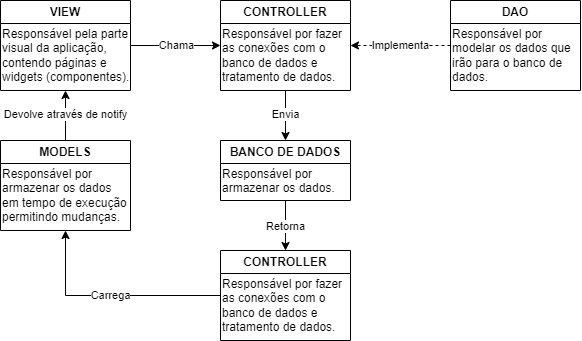

The diagram above was exported from draw.io. Its source (the exported page's mxGraphModel, read from the mxfile embedded in the PNG):
<mxGraphModel dx="960" dy="471" grid="1" gridSize="10" guides="1" tooltips="1" connect="1" arrows="1" fold="1" page="1" pageScale="1" pageWidth="827" pageHeight="1169" math="0" shadow="0">
  <root>
    <mxCell id="0" />
    <mxCell id="1" parent="0" />
    <mxCell id="_J_-yEmDbqxbTyGtm-mz-1" value="VIEW" style="swimlane;whiteSpace=wrap;html=1;" vertex="1" parent="1">
      <mxGeometry x="80" y="200" width="130" height="90" as="geometry" />
    </mxCell>
    <mxCell id="_J_-yEmDbqxbTyGtm-mz-6" value="Responsável pela parte visual da aplicação, contendo páginas e widgets (componentes)." style="text;html=1;strokeColor=none;fillColor=none;align=left;verticalAlign=top;whiteSpace=wrap;rounded=0;" vertex="1" parent="_J_-yEmDbqxbTyGtm-mz-1">
      <mxGeometry y="20" width="130" height="70" as="geometry" />
    </mxCell>
    <mxCell id="_J_-yEmDbqxbTyGtm-mz-9" value="Chama" style="edgeStyle=orthogonalEdgeStyle;rounded=0;orthogonalLoop=1;jettySize=auto;html=1;" edge="1" parent="1" source="_J_-yEmDbqxbTyGtm-mz-1" target="_J_-yEmDbqxbTyGtm-mz-7">
      <mxGeometry relative="1" as="geometry" />
    </mxCell>
    <mxCell id="_J_-yEmDbqxbTyGtm-mz-7" value="CONTROLLER" style="swimlane;whiteSpace=wrap;html=1;" vertex="1" parent="1">
      <mxGeometry x="300" y="200" width="130" height="90" as="geometry" />
    </mxCell>
    <mxCell id="_J_-yEmDbqxbTyGtm-mz-8" value="Responsável por fazer as conexões com o banco de dados e tratamento de dados." style="text;html=1;strokeColor=none;fillColor=none;align=left;verticalAlign=top;whiteSpace=wrap;rounded=0;" vertex="1" parent="_J_-yEmDbqxbTyGtm-mz-7">
      <mxGeometry y="20" width="130" height="70" as="geometry" />
    </mxCell>
    <mxCell id="_J_-yEmDbqxbTyGtm-mz-10" value="DAO" style="swimlane;whiteSpace=wrap;html=1;" vertex="1" parent="1">
      <mxGeometry x="530" y="200" width="130" height="90" as="geometry" />
    </mxCell>
    <mxCell id="_J_-yEmDbqxbTyGtm-mz-11" value="Responsável por modelar os dados que irão para o banco de dados." style="text;html=1;strokeColor=none;fillColor=none;align=left;verticalAlign=top;whiteSpace=wrap;rounded=0;" vertex="1" parent="_J_-yEmDbqxbTyGtm-mz-10">
      <mxGeometry y="20" width="130" height="70" as="geometry" />
    </mxCell>
    <mxCell id="_J_-yEmDbqxbTyGtm-mz-12" value="Implementa" style="edgeStyle=orthogonalEdgeStyle;rounded=0;orthogonalLoop=1;jettySize=auto;html=1;dashed=1;" edge="1" parent="1" source="_J_-yEmDbqxbTyGtm-mz-10" target="_J_-yEmDbqxbTyGtm-mz-7">
      <mxGeometry relative="1" as="geometry" />
    </mxCell>
    <mxCell id="_J_-yEmDbqxbTyGtm-mz-19" value="Retorna" style="edgeStyle=orthogonalEdgeStyle;rounded=0;orthogonalLoop=1;jettySize=auto;html=1;" edge="1" parent="1" source="_J_-yEmDbqxbTyGtm-mz-13" target="_J_-yEmDbqxbTyGtm-mz-17">
      <mxGeometry relative="1" as="geometry" />
    </mxCell>
    <mxCell id="_J_-yEmDbqxbTyGtm-mz-13" value="BANCO DE DADOS" style="swimlane;whiteSpace=wrap;html=1;" vertex="1" parent="1">
      <mxGeometry x="300" y="340" width="130" height="60" as="geometry" />
    </mxCell>
    <mxCell id="_J_-yEmDbqxbTyGtm-mz-14" value="Responsável por armazenar os dados." style="text;html=1;strokeColor=none;fillColor=none;align=left;verticalAlign=top;whiteSpace=wrap;rounded=0;" vertex="1" parent="_J_-yEmDbqxbTyGtm-mz-13">
      <mxGeometry y="20" width="130" height="40" as="geometry" />
    </mxCell>
    <mxCell id="_J_-yEmDbqxbTyGtm-mz-15" value="Envia" style="edgeStyle=orthogonalEdgeStyle;rounded=0;orthogonalLoop=1;jettySize=auto;html=1;entryX=0.5;entryY=0;entryDx=0;entryDy=0;" edge="1" parent="1" source="_J_-yEmDbqxbTyGtm-mz-7" target="_J_-yEmDbqxbTyGtm-mz-13">
      <mxGeometry x="-0.008" relative="1" as="geometry">
        <mxPoint as="offset" />
      </mxGeometry>
    </mxCell>
    <mxCell id="_J_-yEmDbqxbTyGtm-mz-22" value="Carrega" style="edgeStyle=orthogonalEdgeStyle;rounded=0;orthogonalLoop=1;jettySize=auto;html=1;" edge="1" parent="1" source="_J_-yEmDbqxbTyGtm-mz-17" target="_J_-yEmDbqxbTyGtm-mz-20">
      <mxGeometry relative="1" as="geometry" />
    </mxCell>
    <mxCell id="_J_-yEmDbqxbTyGtm-mz-17" value="CONTROLLER" style="swimlane;whiteSpace=wrap;html=1;" vertex="1" parent="1">
      <mxGeometry x="300" y="450" width="130" height="90" as="geometry" />
    </mxCell>
    <mxCell id="_J_-yEmDbqxbTyGtm-mz-18" value="Responsável por fazer as conexões com o banco de dados e tratamento de dados." style="text;html=1;strokeColor=none;fillColor=none;align=left;verticalAlign=top;whiteSpace=wrap;rounded=0;" vertex="1" parent="_J_-yEmDbqxbTyGtm-mz-17">
      <mxGeometry y="20" width="130" height="70" as="geometry" />
    </mxCell>
    <mxCell id="_J_-yEmDbqxbTyGtm-mz-23" value="Devolve através de notify" style="edgeStyle=orthogonalEdgeStyle;rounded=0;orthogonalLoop=1;jettySize=auto;html=1;" edge="1" parent="1" source="_J_-yEmDbqxbTyGtm-mz-20" target="_J_-yEmDbqxbTyGtm-mz-1">
      <mxGeometry relative="1" as="geometry" />
    </mxCell>
    <mxCell id="_J_-yEmDbqxbTyGtm-mz-20" value="MODELS" style="swimlane;whiteSpace=wrap;html=1;" vertex="1" parent="1">
      <mxGeometry x="80" y="340" width="130" height="90" as="geometry" />
    </mxCell>
    <mxCell id="_J_-yEmDbqxbTyGtm-mz-21" value="Responsável por armazenar os dados em tempo de execução permitindo mudanças." style="text;html=1;strokeColor=none;fillColor=none;align=left;verticalAlign=top;whiteSpace=wrap;rounded=0;" vertex="1" parent="_J_-yEmDbqxbTyGtm-mz-20">
      <mxGeometry y="20" width="130" height="70" as="geometry" />
    </mxCell>
  </root>
</mxGraphModel>